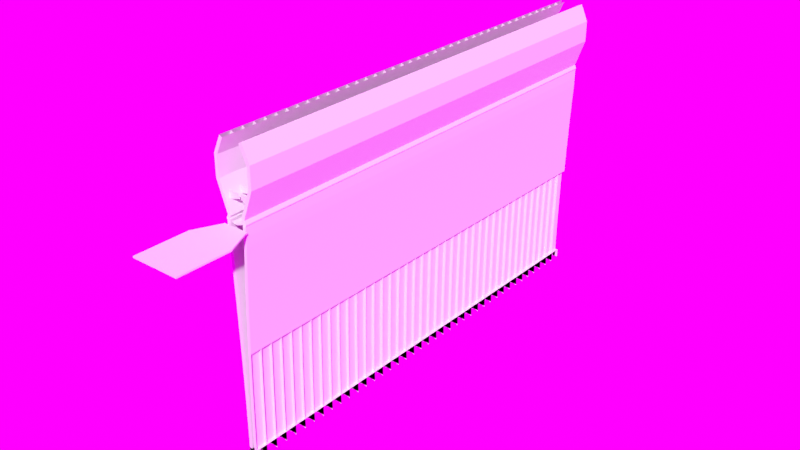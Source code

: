 # Source: level2.blend  (saved by Blender 2.93.21; exported with 4.5.12 LTS)
import bpy
from mathutils import Matrix  # noqa: F401  (used for matrix-valued properties, if any)

bpy.ops.wm.read_factory_settings(use_empty=True)
scene = bpy.context.scene
scene.name = 'Scene'

# ---- collections
col_collection = bpy.data.collections.new('Collection'); scene.collection.children.link(col_collection)

# ---- node groups
ng_auto_smooth = bpy.data.node_groups.new('Auto Smooth', 'GeometryNodeTree')
_s = ng_auto_smooth.interface.new_socket(name='Geometry', in_out='OUTPUT', socket_type='NodeSocketGeometry')
_s = ng_auto_smooth.interface.new_socket(name='Geometry', in_out='INPUT', socket_type='NodeSocketGeometry')
_s = ng_auto_smooth.interface.new_socket(name='Angle', in_out='INPUT', socket_type='NodeSocketFloat')
_s.subtype = 'ANGLE'
_s.min_value = 0.0
_s.max_value = 3.142
ng_auto_smooth.is_modifier = True
_N = ng_auto_smooth.nodes; _L = ng_auto_smooth.links
n0 = _N.new('NodeGroupOutput'); n0.name = 'Group Output'; n0.location = (480, -100)
n1 = _N.new('NodeGroupInput'); n1.name = 'Group Input'; n1.location = (-420, -300)
n2 = _N.new('NodeGroupInput'); n2.name = 'Group Input.001'; n2.location = (-60, -100)
n3 = _N.new('GeometryNodeSetShadeSmooth'); n3.name = 'Set Shade Smooth'; n3.location = (120, -100)
n3.domain = 'EDGE'
n4 = _N.new('GeometryNodeSetShadeSmooth'); n4.name = 'Set Shade Smooth.001'; n4.location = (300, -100)
n5 = _N.new('GeometryNodeInputMeshEdgeAngle'); n5.name = 'Edge Angle'; n5.location = (-420, -220)
n6 = _N.new('GeometryNodeInputEdgeSmooth'); n6.name = 'Is Edge Smooth'; n6.location = (-60, -160)
n7 = _N.new('GeometryNodeInputShadeSmooth'); n7.name = 'Is Face Smooth'; n7.location = (-240, -340)
n8 = _N.new('FunctionNodeBooleanMath'); n8.name = 'Boolean Math'; n8.location = (-60, -220)
n9 = _N.new('FunctionNodeCompare'); n9.name = 'Compare'; n9.location = (-240, -180)
n9.operation = 'LESS_EQUAL'
_L.new(n5.outputs[0], n9.inputs[0])
_L.new(n4.outputs[0], n0.inputs[0])
_L.new(n1.outputs[1], n9.inputs[1])
_L.new(n9.outputs[0], n8.inputs[0])
_L.new(n7.outputs[0], n8.inputs[1])
_L.new(n2.outputs[0], n3.inputs[0])
_L.new(n6.outputs[0], n3.inputs[1])
_L.new(n3.outputs[0], n4.inputs[0])
_L.new(n8.outputs[0], n3.inputs[2])
n0.is_active_output = True

# ---- world
world_world = bpy.data.worlds.new('World'); scene.world = world_world
world_world.use_nodes = True; world_world.node_tree.nodes.clear()
_N = world_world.node_tree.nodes; _L = world_world.node_tree.links
n0 = _N.new('ShaderNodeOutputWorld'); n0.name = 'World Output'; n0.location = (300, 300)
n1 = _N.new('ShaderNodeBackground'); n1.name = 'Background'; n1.location = (10, 300)
n2 = _N.new('ShaderNodeTexEnvironment'); n2.name = 'Environment Texture'; n2.location = (-280, 280)
_L.new(n1.outputs[0], n0.inputs[0])
_L.new(n2.outputs[0], n1.inputs[0])
n0.is_active_output = True
world_world.color = (0.05088, 0.05088, 0.05088)
world_world.use_sun_shadow = False
world_world.sun_shadow_jitter_overblur = 0.0

# ---- meshes
me_plane = bpy.data.meshes.new('Plane')
me_plane.from_pydata([(1.008, -1.0, 0.5355), (1.008, 1.0, 0.5355), (2.738, -1.0, 5.378), (2.738, 1.0, 5.378), (2.738, -1.0, 8.729), (2.738, 1.0, 8.729), (0.1179, -0.05351, 2.837), (0.1179, 0.05351, 2.837), (0.3613, -0.05351, 3.518), (0.3613, 0.05351, 3.518), (2.036, 0.1711, 3.411), (1.711, 0.1711, 2.502), (1.711, -0.1711, 2.502), (2.036, -0.1711, 3.411), (1.527, -1.0, 11.42), (1.527, 1.0, 11.42), (1.559, -1.0, 0.5978), (1.559, 1.0, 0.5978), (3.285, -1.0, 5.283), (3.285, 1.0, 5.283), (3.28, -1.0, 8.845), (3.28, 1.0, 8.845), (2.032, -1.0, 11.64), (2.032, 1.0, 11.64), (1.265, -1.0, 0.1333), (1.501, -1.0, -0.04554), (1.283, -1.0, 0.02022), (1.265, 1.0, 0.1333), (1.283, 1.0, 0.02022), (1.703, -1.0, -0.263), (1.801, -1.0, 0.02936), (1.684, -1.0, -0.1005), (1.805, -1.0, -0.1346), (1.801, 1.0, 0.02936), (1.703, 1.0, -0.263), (1.805, 1.0, -0.1346), (1.205, -1.0, -0.06421), (1.205, 1.0, -0.06421), (0.2303, 1.0, -38.6), (0.2303, -1.0, -38.6), (0.7283, -1.0, -38.8), (1.703, 1.0, -1.804), (1.656, 1.0, -3.346), (1.576, 1.0, -4.887), (1.501, 1.0, -6.429), (1.428, 1.0, -7.97), (1.36, 1.0, -9.512), (1.295, 1.0, -11.05), (1.233, 1.0, -12.59), (1.175, 1.0, -14.14), (1.121, 1.0, -15.68), (1.07, 1.0, -17.22), (1.022, 1.0, -18.76), (0.9783, 1.0, -20.3), (0.7298, -1.0, -37.26), (0.7347, -1.0, -35.72), (0.7431, -1.0, -34.18), (0.755, -1.0, -32.63), (0.7705, -1.0, -31.09), (0.7896, -1.0, -29.55), (0.8121, -1.0, -28.01), (0.8383, -1.0, -26.47), (0.868, -1.0, -24.93), (0.9012, -1.0, -23.39), (0.938, -1.0, -21.84), (0.9783, -1.0, -20.3), (1.022, -1.0, -18.76), (1.07, -1.0, -17.22), (1.121, -1.0, -15.68), (1.175, -1.0, -14.14), (1.233, -1.0, -12.59), (1.295, -1.0, -11.05), (1.36, -1.0, -9.512), (1.428, -1.0, -7.97), (1.501, -1.0, -6.429), (1.576, -1.0, -4.887), (1.656, -1.0, -3.346), (1.703, -1.0, -1.804), (0.2321, 1.0, -37.06), (0.2374, 1.0, -35.52), (0.2463, 1.0, -33.98), (0.2587, 1.0, -32.44), (0.2746, 1.0, -30.89), (0.2941, 1.0, -29.35), (0.3172, 1.0, -27.81), (0.3438, 1.0, -26.27), (0.3739, 1.0, -24.73), (0.4076, 1.0, -23.19), (0.4448, 1.0, -21.65), (0.4856, 1.0, -20.1), (0.5299, 1.0, -18.56), (0.5778, 1.0, -17.02), (0.6292, 1.0, -15.48), (0.6842, 1.0, -13.94), (0.7427, 1.0, -12.4), (0.8047, 1.0, -10.85), (0.8703, 1.0, -9.313), (0.9395, 1.0, -7.772), (1.012, 1.0, -6.23), (1.088, 1.0, -4.689), (1.168, 1.0, -3.147), (1.205, 1.0, -1.606), (1.205, -1.0, -1.606), (1.168, -1.0, -3.147), (1.088, -1.0, -4.689), (1.012, -1.0, -6.23), (0.9395, -1.0, -7.772), (0.8703, -1.0, -9.313), (0.8047, -1.0, -10.85), (0.7427, -1.0, -12.4), (0.6842, -1.0, -13.94), (0.6292, -1.0, -15.48), (0.5778, -1.0, -17.02), (0.5299, -1.0, -18.56), (0.4856, -1.0, -20.1), (0.4448, -1.0, -21.65), (0.4076, -1.0, -23.19), (0.3739, -1.0, -24.73), (0.3438, -1.0, -26.27), (0.3172, -1.0, -27.81), (0.2941, -1.0, -29.35), (0.2746, -1.0, -30.89), (0.2587, -1.0, -32.44), (0.2463, -1.0, -33.98), (0.2374, -1.0, -35.52), (0.2321, -1.0, -37.06), (-0.7446, 1.0, -38.6), (-0.7446, -1.0, -38.6), (-0.7428, -1.0, -37.06), (-0.7428, 1.0, -37.06)], [], [(7, 6, 8, 9), (1, 27, 24, 0), (7, 9, 10, 11), (8, 6, 12, 13), (6, 7, 11, 12), (9, 8, 13, 10), (33, 17, 16, 30), (24, 25, 31, 30, 16, 0), (19, 21, 20, 18), (19, 18, 16, 17), (21, 23, 22, 20), (2, 18, 20, 4), (0, 16, 18, 2), (4, 20, 22, 14), (15, 5, 4, 14), (5, 3, 2, 4), (10, 13, 2, 3), (1, 0, 2, 13, 12, 11, 10, 3), (24, 26, 25), (26, 36, 25), (24, 27, 28, 26), (26, 28, 37, 36), (29, 32, 31), (32, 30, 31), (29, 34, 35, 32), (32, 35, 33, 30), (36, 29, 31, 25), (54, 125, 39, 40), (34, 29, 77, 41), (41, 77, 76, 42), (42, 76, 75, 43), (43, 75, 74, 44), (44, 74, 73, 45), (45, 73, 72, 46), (46, 72, 71, 47), (47, 71, 70, 48), (48, 70, 69, 49), (49, 69, 68, 50), (50, 68, 67, 51), (51, 67, 66, 52), (52, 66, 65, 53), (36, 37, 101, 102), (102, 101, 100, 103), (103, 100, 99, 104), (104, 99, 98, 105), (105, 98, 97, 106), (106, 97, 96, 107), (107, 96, 95, 108), (108, 95, 94, 109), (109, 94, 93, 110), (110, 93, 92, 111), (111, 92, 91, 112), (112, 91, 90, 113), (113, 90, 89, 114), (114, 89, 88, 115), (115, 88, 87, 116), (116, 87, 86, 117), (117, 86, 85, 118), (118, 85, 84, 119), (119, 84, 83, 120), (120, 83, 82, 121), (121, 82, 81, 122), (122, 81, 80, 123), (123, 80, 79, 124), (124, 79, 78, 125), (29, 36, 102, 77), (77, 102, 103, 76), (76, 103, 104, 75), (75, 104, 105, 74), (74, 105, 106, 73), (73, 106, 107, 72), (72, 107, 108, 71), (71, 108, 109, 70), (70, 109, 110, 69), (69, 110, 111, 68), (68, 111, 112, 67), (67, 112, 113, 66), (66, 113, 114, 65), (65, 114, 115, 64), (64, 115, 116, 63), (63, 116, 117, 62), (62, 117, 118, 61), (61, 118, 119, 60), (60, 119, 120, 59), (59, 120, 121, 58), (58, 121, 122, 57), (57, 122, 123, 56), (56, 123, 124, 55), (55, 124, 125, 54), (39, 125, 128, 127), (78, 38, 126, 129), (125, 78, 129, 128)])
_uv = me_plane.uv_layers.new(name='UVMap')
_uv.uv.foreach_set('vector', [0.1819, 0.1366, 0.1798, 0.1366, 0.1798, 0.1223, 0.1819, 0.1223, 0.1601, 0.2666, 0.1601, 0.2761, 0.1204, 0.2761, 0.1204, 0.2666, 0.1603, 0.06782, 0.1612, 0.05352, 0.1937, 0.0464, 0.1925, 0.06549, 0.1612, 0.08425, 0.1603, 0.06994, 0.1925, 0.07227, 0.1937, 0.09137, 0.1603, 0.06994, 0.1603, 0.06782, 0.1925, 0.06549, 0.1925, 0.07227, 0.1612, 0.05352, 0.1606, 0.05148, 0.1918, 0.03989, 0.1937, 0.0464, 0.363, 0.03972, 0.3507, 0.03972, 0.3507, 8.374e-05, 0.363, 8.374e-05, 0.03521, 0.2287, 0.03035, 0.232, 0.02668, 0.2329, 0.0245, 0.2302, 0.02982, 0.2192, 0.04067, 0.221, 0.2518, 0.03972, 0.1812, 0.03972, 0.1812, 8.376e-05, 0.2518, 8.376e-05, 0.2518, 0.03972, 0.2518, 8.376e-05, 0.3507, 8.374e-05, 0.3507, 0.03972, 0.1812, 0.03972, 0.1204, 0.03972, 0.1204, 8.375e-05, 0.1812, 8.376e-05, 0.01099, 0.1235, 8.374e-05, 0.1248, 0.003531, 0.0543, 0.01415, 0.05712, 0.04067, 0.221, 0.02982, 0.2192, 8.374e-05, 0.1248, 0.01099, 0.1235, 0.01415, 0.05712, 0.003531, 0.0543, 0.03088, 8.374e-05, 0.04067, 0.005072, 0.1601, 0.03989, 0.1601, 0.09831, 0.1204, 0.09831, 0.1204, 0.03989, 0.1601, 0.09831, 0.1601, 0.1647, 0.1204, 0.1647, 0.1204, 0.09831, 0.1437, 0.2061, 0.1369, 0.2061, 0.1204, 0.1647, 0.1601, 0.1647, 0.1601, 0.2666, 0.1204, 0.2666, 0.1204, 0.1647, 0.1369, 0.2061, 0.1369, 0.2252, 0.1437, 0.2252, 0.1437, 0.2061, 0.1601, 0.1647, 0.03521, 0.2287, 0.03475, 0.2309, 0.03035, 0.232, 0.03475, 0.2309, 0.0362, 0.2326, 0.03035, 0.232, 0.1204, 0.2761, 0.1601, 0.2761, 0.1601, 0.2784, 0.1204, 0.2784, 0.1204, 0.2784, 0.1601, 0.2784, 0.1601, 0.2806, 0.1204, 0.2806, 0.02615, 0.2361, 0.02425, 0.2335, 0.02668, 0.2329, 0.02425, 0.2335, 0.0245, 0.2302, 0.02668, 0.2329, 0.3695, 8.374e-05, 0.3695, 0.03972, 0.3662, 0.03972, 0.3662, 8.374e-05, 0.3662, 8.374e-05, 0.3662, 0.03972, 0.363, 0.03972, 0.363, 8.374e-05, 0.0362, 0.2326, 0.02615, 0.2361, 0.02668, 0.2329, 0.03035, 0.232, 0.0105, 0.9694, 0.02054, 0.9659, 0.01912, 0.9965, 0.009077, 0.9999, 0.1203, 0.3975, 0.08064, 0.3975, 0.08064, 0.367, 0.1203, 0.367, 0.1203, 0.367, 0.08064, 0.367, 0.08064, 0.3364, 0.1203, 0.3364, 0.1203, 0.3364, 0.08064, 0.3364, 0.08064, 0.3058, 0.1203, 0.3058, 0.1203, 0.3058, 0.08064, 0.3058, 0.08064, 0.2752, 0.1203, 0.2752, 0.1203, 0.2752, 0.08064, 0.2752, 0.08064, 0.2447, 0.1203, 0.2447, 0.1203, 0.2447, 0.08064, 0.2447, 0.08064, 0.2141, 0.1203, 0.2141, 0.1203, 0.2141, 0.08064, 0.2141, 0.08064, 0.1835, 0.1203, 0.1835, 0.1203, 0.1835, 0.08064, 0.1835, 0.08064, 0.1529, 0.1203, 0.1529, 0.1203, 0.1529, 0.08064, 0.1529, 0.08064, 0.1223, 0.1203, 0.1223, 0.1203, 0.1223, 0.08064, 0.1223, 0.08064, 0.09178, 0.1203, 0.09178, 0.1203, 0.09178, 0.08064, 0.09178, 0.08064, 0.06121, 0.1203, 0.06121, 0.1203, 0.06121, 0.08064, 0.06121, 0.08064, 0.03065, 0.1203, 0.03065, 0.1203, 0.03065, 0.08064, 0.03065, 0.08064, 8.374e-05, 0.1203, 8.381e-05, 0.08048, 0.7336, 0.04084, 0.7336, 0.04084, 0.7031, 0.08048, 0.7031, 0.08048, 0.7031, 0.04084, 0.7031, 0.04084, 0.6725, 0.08048, 0.6725, 0.08048, 0.6725, 0.04084, 0.6725, 0.04084, 0.6419, 0.08048, 0.6419, 0.08048, 0.6419, 0.04084, 0.6419, 0.04084, 0.6113, 0.08048, 0.6113, 0.08048, 0.6113, 0.04084, 0.6113, 0.04084, 0.5808, 0.08048, 0.5808, 0.08048, 0.5808, 0.04084, 0.5808, 0.04084, 0.5502, 0.08048, 0.5502, 0.08048, 0.5502, 0.04084, 0.5502, 0.04084, 0.5196, 0.08048, 0.5196, 0.08048, 0.5196, 0.04084, 0.5196, 0.04084, 0.489, 0.08048, 0.489, 0.08048, 0.489, 0.04084, 0.489, 0.04084, 0.4584, 0.08048, 0.4584, 0.08048, 0.4584, 0.04084, 0.4584, 0.04084, 0.4279, 0.08048, 0.4279, 0.08048, 0.4279, 0.04084, 0.4279, 0.04084, 0.3973, 0.08048, 0.3973, 0.08048, 0.3973, 0.04084, 0.3973, 0.04084, 0.3667, 0.08048, 0.3667, 0.08048, 0.3667, 0.04084, 0.3667, 0.04084, 0.3362, 0.08048, 0.3362, 0.08048, 0.3362, 0.04084, 0.3362, 0.04084, 0.3056, 0.08048, 0.3056, 0.08048, 0.3056, 0.04084, 0.3056, 0.04084, 0.2751, 0.08048, 0.2751, 0.08048, 0.2751, 0.04084, 0.2751, 0.04084, 0.2445, 0.08048, 0.2445, 0.08048, 0.2445, 0.04084, 0.2445, 0.04084, 0.2139, 0.08048, 0.2139, 0.08048, 0.2139, 0.04084, 0.2139, 0.04084, 0.1834, 0.08048, 0.1834, 0.08048, 0.1834, 0.04084, 0.1834, 0.04084, 0.1528, 0.08048, 0.1528, 0.08048, 0.1528, 0.04084, 0.1528, 0.04084, 0.1223, 0.08048, 0.1223, 0.08048, 0.1223, 0.04084, 0.1223, 0.04084, 0.09174, 0.08048, 0.09174, 0.08048, 0.09174, 0.04084, 0.09174, 0.04084, 0.06118, 0.08048, 0.06118, 0.08048, 0.06118, 0.04084, 0.06118, 0.04084, 0.03063, 0.08048, 0.03063, 0.08048, 0.03063, 0.04084, 0.03063, 0.04084, 8.374e-05, 0.08048, 8.382e-05, 0.02615, 0.2361, 0.0362, 0.2326, 0.03474, 0.2632, 0.0247, 0.2666, 0.0247, 0.2666, 0.03474, 0.2632, 0.03402, 0.2937, 0.02418, 0.2972, 0.02418, 0.2972, 0.03402, 0.2937, 0.03415, 0.3243, 0.0243, 0.3278, 0.0243, 0.3278, 0.03415, 0.3243, 0.0342, 0.3549, 0.02434, 0.3584, 0.02434, 0.3584, 0.0342, 0.3549, 0.03418, 0.3855, 0.02432, 0.3889, 0.02432, 0.3889, 0.03418, 0.3855, 0.0341, 0.4161, 0.02422, 0.4195, 0.02422, 0.4195, 0.0341, 0.4161, 0.03394, 0.4466, 0.02406, 0.4501, 0.02406, 0.4501, 0.03394, 0.4466, 0.03372, 0.4772, 0.02382, 0.4807, 0.02382, 0.4807, 0.03372, 0.4772, 0.03342, 0.5078, 0.02351, 0.5112, 0.02351, 0.5112, 0.03342, 0.5078, 0.03305, 0.5383, 0.02314, 0.5418, 0.02314, 0.5418, 0.03305, 0.5383, 0.03261, 0.5689, 0.02269, 0.5724, 0.02269, 0.5724, 0.03261, 0.5689, 0.03211, 0.5995, 0.02217, 0.6029, 0.02217, 0.6029, 0.03211, 0.5995, 0.03153, 0.63, 0.02159, 0.6335, 0.02159, 0.6335, 0.03153, 0.63, 0.03088, 0.6606, 0.02093, 0.664, 0.02093, 0.664, 0.03088, 0.6606, 0.03016, 0.6911, 0.0202, 0.6946, 0.0202, 0.6946, 0.03016, 0.6911, 0.02937, 0.7217, 0.01941, 0.7251, 0.01941, 0.7251, 0.02937, 0.7217, 0.02852, 0.7522, 0.01854, 0.7557, 0.01854, 0.7557, 0.02852, 0.7522, 0.02759, 0.7828, 0.0176, 0.7862, 0.0176, 0.7862, 0.02759, 0.7828, 0.02659, 0.8133, 0.01659, 0.8168, 0.01659, 0.8168, 0.02659, 0.8133, 0.02552, 0.8438, 0.01552, 0.8473, 0.01552, 0.8473, 0.02552, 0.8438, 0.02438, 0.8744, 0.01437, 0.8778, 0.01437, 0.8778, 0.02438, 0.8744, 0.02317, 0.9049, 0.01315, 0.9084, 0.01315, 0.9084, 0.02317, 0.9049, 0.02189, 0.9354, 0.01186, 0.9389, 0.01186, 0.9389, 0.02189, 0.9354, 0.02054, 0.9659, 0.0105, 0.9694, 0.1603, 0.1617, 0.1603, 0.1312, 0.1796, 0.1312, 0.1796, 0.1617, 0.1798, 0.1221, 0.1798, 0.09156, 0.1991, 0.09154, 0.1991, 0.1221, 0.1603, 0.1312, 0.1603, 0.09154, 0.1796, 0.09155, 0.1796, 0.1312])
me_plane.use_remesh_fix_poles = True
me_plane.use_remesh_preserve_attributes = False
me_plane.update()
me_plane_001 = bpy.data.meshes.new('Plane.001')
me_plane_001.from_pydata([(-1.836, 1.5, 8.941e-08), (-2.164, 1.5, -8.941e-08), (6.087, -7.704, 8.941e-08), (2.164, 1.152, 8.941e-08), (-1.836, 1.152, 8.941e-08), (6.087, -25.91, 8.941e-08), (-2.164, -7.704, -8.941e-08), (-2.164, 1.152, -8.941e-08), (-1.836, 1.152, -0.5336), (2.164, 1.152, -0.5336), (6.087, -7.704, -0.5336), (-2.164, -25.91, -8.941e-08), (-2.164, 1.152, -0.5336), (-1.836, 1.5, -0.5336), (-2.164, 1.5, -0.5336), (-2.164, -7.704, -0.5336), (2.164, 0.8544, 8.941e-08), (2.164, 0.8544, -0.5336), (-2.164, -25.91, -0.5336), (6.087, -25.91, -0.5336)], [], [(1, 7, 4, 0), (6, 15, 18, 11), (10, 19, 18, 15, 12, 8, 9, 17), (14, 13, 8, 12), (4, 3, 9, 8), (5, 11, 18, 19), (7, 1, 14, 12), (10, 2, 5, 19), (0, 4, 8, 13), (16, 2, 10, 17), (3, 16, 17, 9), (6, 7, 12, 15), (2, 16, 3, 4, 7, 6, 11, 5)])
_uv = me_plane_001.uv_layers.new(name='UVMap')
_uv.uv.foreach_set('vector', [0.0, 0.0, 0.0, 0.0, 0.0, 0.0, 0.0, 0.0, 0.0, 0.0, 0.0, 0.0, 0.0, 0.0, 0.0, 0.0, 0.0, 0.0, 0.0, 0.0, 0.0, 0.0, 0.0, 0.0, 0.0, 0.0, 0.0, 0.0, 0.0, 0.0, 0.0, 0.0, 0.0, 0.0, 0.0, 0.0, 0.0, 0.0, 0.0, 0.0, 0.0, 0.0, 0.0, 0.0, 0.0, 0.0, 0.0, 0.0, 0.0, 0.0, 0.0, 0.0, 0.0, 0.0, 0.0, 0.0, 0.0, 0.0, 0.0, 0.0, 0.0, 0.0, 0.0, 0.0, 0.0, 0.0, 0.0, 0.0, 0.0, 0.0, 0.0, 0.0, 0.0, 0.0, 0.0, 0.0, 0.0, 0.0, 0.0, 0.0, 0.0, 0.0, 0.0, 0.0, 0.0, 0.0, 0.0, 0.0, 0.0, 0.0, 0.0, 0.0, 0.0, 0.0, 0.0, 0.0, 0.0, 0.0, 0.0, 0.0, 0.0, 0.0, 0.0, 0.0, 0.0, 0.0, 0.0, 0.0, 0.0, 0.0, 0.0, 0.0, 0.0, 0.0, 0.0, 0.0, 0.0, 0.0, 0.0, 0.0])
me_plane_001.use_remesh_fix_poles = True
me_plane_001.use_remesh_preserve_attributes = False
me_plane_001.update()
me_plane_002 = bpy.data.meshes.new('Plane.002')
me_plane_002.from_pydata([(0.3277, -1.0, -0.4542), (0.7666, -1.0, -0.2592), (-0.7666, -1.0, -0.2592), (-0.8309, -1.0, -0.2912), (-0.3277, 0.9054, -0.4542), (-0.7666, 0.9054, -0.2592), (0.8309, 1.0, -0.276), (0.8309, 0.9054, -0.276), (-0.3277, 1.0, -0.439), (-0.7666, 1.0, -0.2439), (-0.7666, 0.9054, -0.2439), (-0.8309, 1.0, -0.276), (-0.8309, 0.9054, -0.276), (0.3277, 0.9054, -0.439), (-0.3277, 0.9054, -0.439), (0.8309, -1.0, -0.2912), (0.7666, 0.9054, -0.3021), (0.3277, 0.9054, -0.4542), (0.8309, 0.9054, -0.3341), (-0.7666, 0.9054, -0.3021), (-0.3277, 0.9054, -0.4971), (-0.8309, 1.0, -0.3341), (0.7666, 1.0, -0.2439), (0.3277, 1.0, -0.439), (0.7666, 0.9054, -0.2439), (-0.7666, 1.0, -0.3021), (-0.3277, 1.0, -0.4971), (0.8309, 1.0, -0.3341), (0.3277, 1.0, -0.4971), (0.7666, 1.0, -0.3021), (0.3277, 0.9054, -0.4971), (-0.8309, 0.9054, -0.3341), (-0.3277, -1.0, -0.4971), (0.8309, -1.0, -0.3341), (-0.3277, -1.0, -0.4542), (-0.7666, -1.0, -0.3021), (-0.8309, -1.0, -0.3341), (0.7666, -1.0, -0.3021), (0.7666, 0.9054, -0.2592), (0.8309, 0.9054, -0.2912), (0.3277, -1.0, -0.4971), (-0.8309, 0.9054, -0.2912), (-0.8309, 0.9054, -0.3341), (-0.8309, -1.0, -0.3341), (0.7666, 1.0, -0.2592), (0.8309, 1.0, -0.2912), (-0.8309, 1.0, -0.2912), (-0.7666, 1.0, -0.2592), (-0.3277, 1.0, -0.4542), (0.3277, 1.0, -0.4542)], [(43, 42)], [(4, 17, 13, 14), (11, 46, 41, 12), (5, 4, 14, 10), (41, 5, 10, 12), (39, 45, 6, 7), (38, 39, 7, 24), (17, 38, 24, 13), (25, 19, 31, 21), (14, 8, 9, 10), (24, 7, 6, 22), (12, 10, 9, 11), (14, 13, 23, 8), (24, 22, 23, 13), (19, 25, 26, 20), (20, 26, 28, 30), (29, 16, 30, 28), (16, 29, 27, 18), (1, 15, 39, 38), (0, 1, 38, 17), (17, 4, 34, 0), (4, 5, 2, 34), (3, 2, 5, 41), (41, 31, 36, 3), (15, 33, 18, 39), (32, 35, 19, 20), (37, 16, 18, 33), (36, 31, 19, 35), (32, 20, 30, 40), (37, 40, 30, 16), (22, 44, 49, 23), (9, 47, 46, 11), (23, 49, 48, 8), (6, 45, 44, 22), (8, 48, 47, 9), (45, 39, 18, 27), (41, 46, 21, 31), (45, 44, 29, 27), (48, 47, 25, 26), (47, 46, 21, 25), (49, 48, 26, 28), (44, 49, 28, 29)])
_uv = me_plane_002.uv_layers.new(name='UVMap')
_uv.uv.foreach_set('vector', [0.5992, 0.3401, 0.5996, 0.1527, 0.6037, 0.1522, 0.6035, 0.3406, 0.5901, 0.02636, 0.5859, 0.02635, 0.5859, 0.000121, 0.5901, 0.0001211, 0.6284, 0.4725, 0.5992, 0.3401, 0.6035, 0.3406, 0.6323, 0.4733, 0.6333, 0.4954, 0.6291, 0.476, 0.6323, 0.4733, 0.6366, 0.4927, 0.5859, 0.5135, 0.5859, 0.4872, 0.5901, 0.4872, 0.5901, 0.5135, 0.631, 0.01839, 0.635, 0.0001206, 0.6381, 0.002625, 0.6341, 0.0209, 0.5996, 0.1527, 0.6301, 0.02166, 0.6341, 0.0209, 0.6037, 0.1522, 0.6625, 0.4682, 0.6887, 0.4682, 0.6887, 0.4881, 0.6625, 0.4881, 0.6035, 0.3406, 0.6293, 0.3378, 0.6579, 0.4677, 0.6323, 0.4733, 0.6341, 0.0209, 0.6381, 0.002625, 0.6622, 0.007968, 0.6582, 0.02624, 0.6366, 0.4927, 0.6323, 0.4733, 0.6579, 0.4677, 0.6622, 0.4871, 0.6035, 0.3406, 0.6037, 0.1522, 0.6305, 0.1552, 0.6293, 0.3378, 0.6341, 0.0209, 0.6582, 0.02624, 0.6305, 0.1552, 0.6037, 0.1522, 0.6887, 0.4682, 0.6625, 0.4682, 0.6625, 0.335, 0.6887, 0.335, 0.6887, 0.335, 0.6625, 0.335, 0.6625, 0.1532, 0.6887, 0.1532, 0.6625, 0.02004, 0.6887, 0.02004, 0.6887, 0.1532, 0.6625, 0.1532, 0.6887, 0.02004, 0.6625, 0.02004, 0.6625, 0.0001206, 0.6887, 0.0001207, 0.0001207, 0.03192, 0.0001207, 0.012, 0.5286, 0.01201, 0.5286, 0.03192, 0.0001207, 0.1651, 0.0001207, 0.03192, 0.5286, 0.03192, 0.5286, 0.1651, 0.5286, 0.1651, 0.5286, 0.3469, 0.0001208, 0.3469, 0.0001207, 0.1651, 0.5286, 0.3469, 0.5286, 0.4801, 0.0001208, 0.4801, 0.0001208, 0.3469, 0.0001208, 0.5, 0.0001208, 0.4801, 0.5286, 0.4801, 0.5286, 0.5, 0.5286, 0.5, 0.5286, 0.5119, 0.0001208, 0.5119, 0.0001208, 0.5, 0.0001207, 0.012, 0.0001206, 0.0001206, 0.5286, 0.0001211, 0.5286, 0.01201, 0.0001208, 0.665, 0.0001208, 0.5318, 0.5286, 0.5318, 0.5286, 0.665, 0.0001208, 0.98, 0.5286, 0.98, 0.5286, 0.9999, 0.0001208, 0.9999, 0.0001208, 0.5119, 0.5286, 0.5119, 0.5286, 0.5318, 0.0001208, 0.5318, 0.0001208, 0.665, 0.5286, 0.665, 0.5286, 0.8468, 0.0001208, 0.8468, 0.0001208, 0.98, 0.0001208, 0.8468, 0.5286, 0.8468, 0.5286, 0.98, 0.599, 0.4694, 0.5948, 0.4694, 0.5407, 0.3477, 0.5449, 0.3477, 0.599, 0.04418, 0.5948, 0.04418, 0.5859, 0.02635, 0.5901, 0.02636, 0.5449, 0.3477, 0.5407, 0.3477, 0.5407, 0.1659, 0.5449, 0.1659, 0.5901, 0.4872, 0.5859, 0.4872, 0.5948, 0.4694, 0.599, 0.4694, 0.5449, 0.1659, 0.5407, 0.1659, 0.5948, 0.04418, 0.599, 0.04418, 0.5859, 0.4872, 0.5859, 0.5135, 0.574, 0.5135, 0.574, 0.4872, 0.5859, 0.000121, 0.5859, 0.02635, 0.574, 0.02635, 0.574, 0.0001206, 0.5859, 0.4872, 0.5948, 0.4694, 0.5829, 0.4694, 0.574, 0.4872, 0.5407, 0.1659, 0.5948, 0.04418, 0.5829, 0.04418, 0.5288, 0.1659, 0.5948, 0.04418, 0.5859, 0.02635, 0.574, 0.02635, 0.5829, 0.04418, 0.5407, 0.3477, 0.5407, 0.1659, 0.5288, 0.1659, 0.5288, 0.3477, 0.5948, 0.4694, 0.5407, 0.3477, 0.5288, 0.3477, 0.5829, 0.4694])
me_plane_002.use_remesh_fix_poles = True
me_plane_002.use_remesh_preserve_attributes = False
me_plane_002.update()

# ---- objects
ob_plane = bpy.data.objects.new('Plane', me_plane)
ob_plane_001 = bpy.data.objects.new('Plane.001', me_plane_001)
ob_catwalk = bpy.data.objects.new('catwalk', me_plane_002)

# ---- transforms, parenting, visibility, modifiers, constraints
ob_plane.location = (0.0, 1.016, 1.214)
ob_plane.scale = (2.016, 2.016, 2.016)
_m = ob_plane.modifiers.new('Mirror', 'MIRROR')
_m = ob_plane.modifiers.new('Array', 'ARRAY')
_m.count = 40
_m.relative_offset_displace = (0.0, 1.0, 0.0)
_m = ob_plane.modifiers.new('Auto Smooth', 'NODES')
_m.node_group = ng_auto_smooth
_gi = [s.identifier for s in ng_auto_smooth.interface.items_tree if s.item_type == 'SOCKET' and s.in_out == 'INPUT']
_m[_gi[1]] = 0.8482  # Angle
ob_plane_001.location = (2.164, -2.5, -0.4542)
_m = ob_plane_001.modifiers.new('Mirror', 'MIRROR')
_m.mirror_object = ob_plane
ob_catwalk.location = (0.0, 1.016, 1.214)
ob_catwalk.scale = (2.016, 2.016, 2.016)
_m = ob_catwalk.modifiers.new('Array', 'ARRAY')
_m.count = 40
_m.relative_offset_displace = (0.0, 1.0, 0.0)
_m.use_merge_vertices = True
_m = ob_catwalk.modifiers.new('Auto Smooth', 'NODES')
_m.node_group = ng_auto_smooth
_gi = [s.identifier for s in ng_auto_smooth.interface.items_tree if s.item_type == 'SOCKET' and s.in_out == 'INPUT']
_m[_gi[1]] = 0.8482  # Angle

# ---- collection membership
col_collection.objects.link(ob_plane)
col_collection.objects.link(ob_plane_001)
col_collection.objects.link(ob_catwalk)

# ---- scene / render settings (as saved in the file)
scene.frame_start = 0; scene.frame_end = 100; scene.frame_set(0)
scene.render.engine = 'CYCLES'
scene.render.film_transparent = True
scene.cycles.use_denoising = False
scene.cycles.samples = 128
scene.cycles.sampling_pattern = 'TABULATED_SOBOL'
scene.cycles.use_adaptive_sampling = False
scene.cycles.use_light_tree = False
scene.view_settings.view_transform = 'Standard'
bpy.context.view_layer.update()

# ---- added for rendering (the .blend has no active camera and no usable light): camera, sun
cam_auto = bpy.data.cameras.new('AutoCamera')
cam_auto.lens = 50.0
cam_auto.sensor_width = 36.0
cam_auto.clip_end = 3491.23
ob_auto_camera = bpy.data.objects.new('AutoCamera', cam_auto)
scene.collection.objects.link(ob_auto_camera)
ob_auto_camera.location = (198.931, -172.775, 132.983)
ob_auto_camera.rotation_euler = (1.09748, -7.21219e-08, 0.694738)
scene.camera = ob_auto_camera
light_auto_sun = bpy.data.lights.new('AutoSun', 'SUN')
light_auto_sun.energy = 3.0
light_auto_sun.angle = 0.0523599
ob_auto_sun = bpy.data.objects.new('AutoSun', light_auto_sun)
scene.collection.objects.link(ob_auto_sun)
ob_auto_sun.rotation_euler = (0.872665, 0.174533, 0.523599)
bpy.context.view_layer.update()
